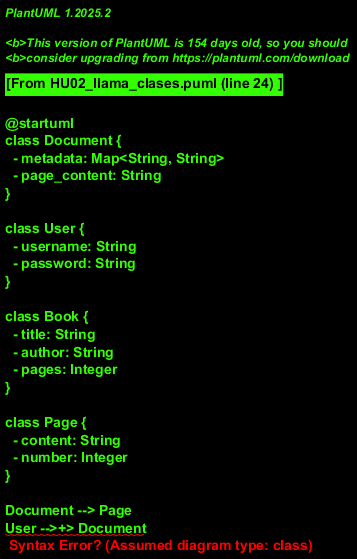

The diagram above was rendered by PlantUML. Its source (embedded in the PNG):
@startuml
class Document {
  - metadata: Map<String, String>
  - page_content: String
}

class User {
  - username: String
  - password: String
}

class Book {
  - title: String
  - author: String
  - pages: Integer
}

class Page {
  - content: String
  - number: Integer
}

Document --> Page
User -->+> Document

Book *--> Page
Book +--> User

@enduml